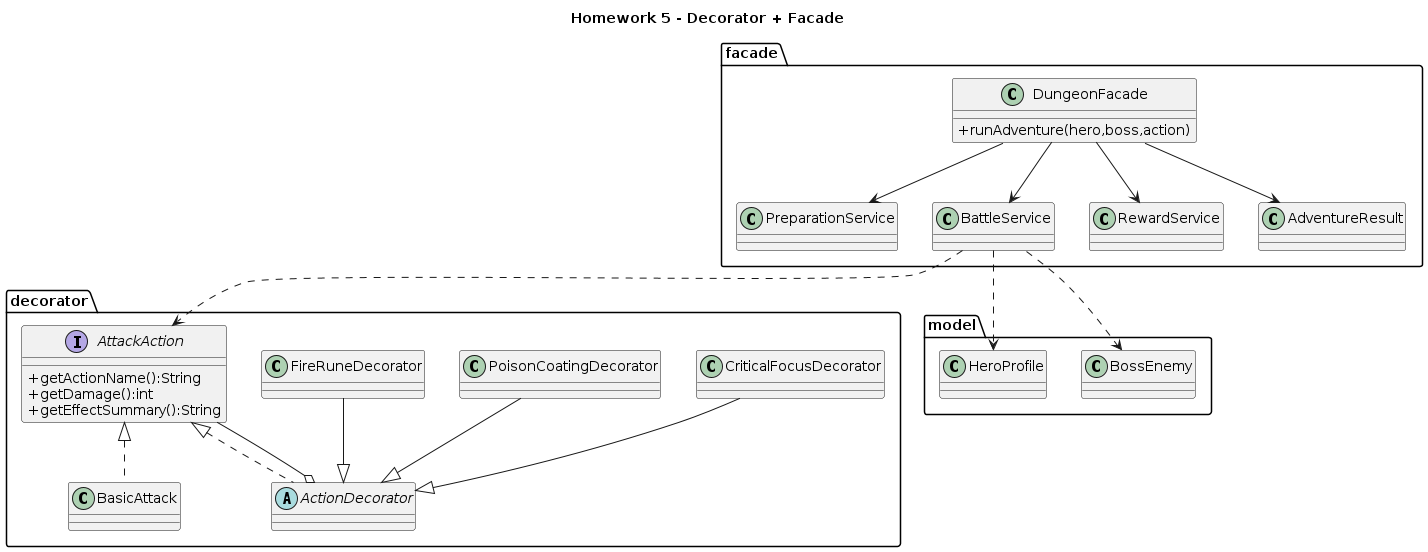

The diagram above was rendered by PlantUML. Its source (embedded in the PNG):
@startuml
title Homework 5 - Decorator + Facade

skinparam classAttributeIconSize 0

package "decorator" {

interface AttackAction {
    +getActionName():String
    +getDamage():int
    +getEffectSummary():String
}

class BasicAttack
abstract class ActionDecorator
class FireRuneDecorator
class PoisonCoatingDecorator
class CriticalFocusDecorator

AttackAction <|.. BasicAttack
AttackAction <|.. ActionDecorator

ActionDecorator o-- AttackAction

FireRuneDecorator --|> ActionDecorator
PoisonCoatingDecorator --|> ActionDecorator
CriticalFocusDecorator --|> ActionDecorator
}

package "facade" {

class DungeonFacade {
    +runAdventure(hero,boss,action)
}

class PreparationService
class BattleService
class RewardService
class AdventureResult

DungeonFacade --> PreparationService
DungeonFacade --> BattleService
DungeonFacade --> RewardService
DungeonFacade --> AdventureResult
}

package "model" {

class HeroProfile
class BossEnemy

}

BattleService ..> HeroProfile
BattleService ..> BossEnemy
BattleService ..> AttackAction
@enduml